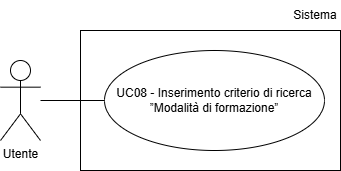

The diagram above was exported from draw.io. Its source (the exported page's mxGraphModel, read from the mxfile embedded in the PNG):
<mxGraphModel dx="1030" dy="561" grid="1" gridSize="10" guides="1" tooltips="1" connect="1" arrows="1" fold="1" page="1" pageScale="1" pageWidth="827" pageHeight="1169" math="0" shadow="0">
  <root>
    <mxCell id="0" />
    <mxCell id="1" parent="0" />
    <mxCell id="BvkWFVodu0yHn1BgNTPi-1" parent="1" style="shape=umlActor;verticalLabelPosition=bottom;verticalAlign=top;html=1;outlineConnect=0;" value="Utente" vertex="1">
      <mxGeometry height="80" width="40" x="240" y="200" as="geometry" />
    </mxCell>
    <mxCell id="BvkWFVodu0yHn1BgNTPi-3" parent="1" style="ellipse;whiteSpace=wrap;html=1;align=center;" value="UC08 - Inserimento criterio di ricerca ”Modalità di formazione”" vertex="1">
      <mxGeometry height="100" width="220" x="344" y="190" as="geometry" />
    </mxCell>
    <mxCell id="BvkWFVodu0yHn1BgNTPi-4" edge="1" parent="1" style="endArrow=none;html=1;rounded=0;entryX=0;entryY=0.5;entryDx=0;entryDy=0;" target="BvkWFVodu0yHn1BgNTPi-3">
      <mxGeometry height="50" relative="1" width="50" as="geometry">
        <mxPoint x="280" y="240" as="sourcePoint" />
      </mxGeometry>
    </mxCell>
    <mxCell id="javnOnaN68IZp5P9-D7X-1" parent="1" style="rounded=0;whiteSpace=wrap;html=1;fillColor=none;" value="" vertex="1">
      <mxGeometry height="140" width="260" x="320" y="170" as="geometry" />
    </mxCell>
    <mxCell id="javnOnaN68IZp5P9-D7X-2" parent="1" style="text;html=1;whiteSpace=wrap;strokeColor=none;fillColor=none;align=center;verticalAlign=middle;rounded=0;" value="Sistema" vertex="1">
      <mxGeometry height="30" width="50" x="530" y="140" as="geometry" />
    </mxCell>
  </root>
</mxGraphModel>